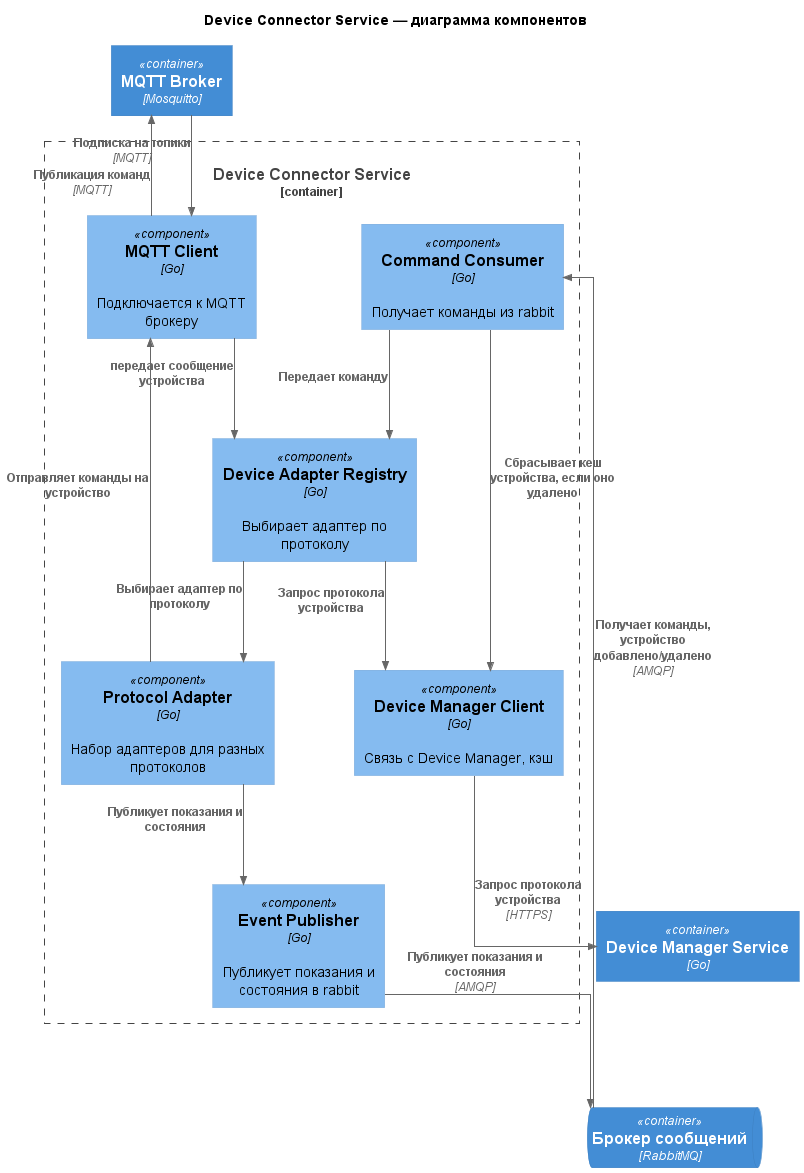

The diagram above was rendered by PlantUML. Its source (embedded in the PNG):
@startuml
!include https://raw.githubusercontent.com/plantuml-stdlib/C4-PlantUML/master/C4_Component.puml

skinparam linetype ortho
skinparam nodesep 80
skinparam ranksep 100

title Device Connector Service — диаграмма компонентов

Container(mqtt, "MQTT Broker", "Mosquitto")
Container(device_manager, "Device Manager Service", "Go")

Container_Boundary(device_connector, "Device Connector Service") {
  Component(mqtt_client, "MQTT Client", "Go", "Подключается к MQTT брокеру")
  Component(device_adapter_registry, "Device Adapter Registry", "Go", "Выбирает адаптер по протоколу")
  Component(protocol_adapter, "Protocol Adapter", "Go", "Набор адаптеров для разных протоколов")
  Component(device_manager_client, "Device Manager Client", "Go", "Связь с Device Manager, кэш")
  Component(event_publisher, "Event Publisher", "Go", "Публикует показания и состояния в rabbit")
  Component(command_consumer, "Command Consumer", "Go", "Получает команды из rabbit")
}

ContainerQueue(rabbit, "Брокер сообщений", "RabbitMQ")

Rel(mqtt, mqtt_client, "Подписка на топики", "MQTT")
Rel(mqtt_client, device_adapter_registry, "передает сообщение устройства")
Rel(device_adapter_registry, device_manager_client, "Запрос протокола устройства")
Rel(device_manager_client, device_manager, "Запрос протокола устройства", "HTTPS")
Rel(protocol_adapter, event_publisher, "Публикует показания и состояния")
Rel(event_publisher, rabbit, "Публикует показания и состояния", "AMQP")
Rel(rabbit, command_consumer, "Получает команды,  устройство добавлено/удалено", "AMQP")
Rel(command_consumer, device_manager_client, "Сбрасывает кеш устройства, если оно удалено")
Rel(command_consumer, device_adapter_registry, "Передает команду")
Rel(device_adapter_registry, protocol_adapter, "Выбирает адаптер по протоколу")
Rel(protocol_adapter, mqtt_client, "Отправляет команды на устройство")
Rel(mqtt_client, mqtt, "Публикация команд", "MQTT")


@enduml